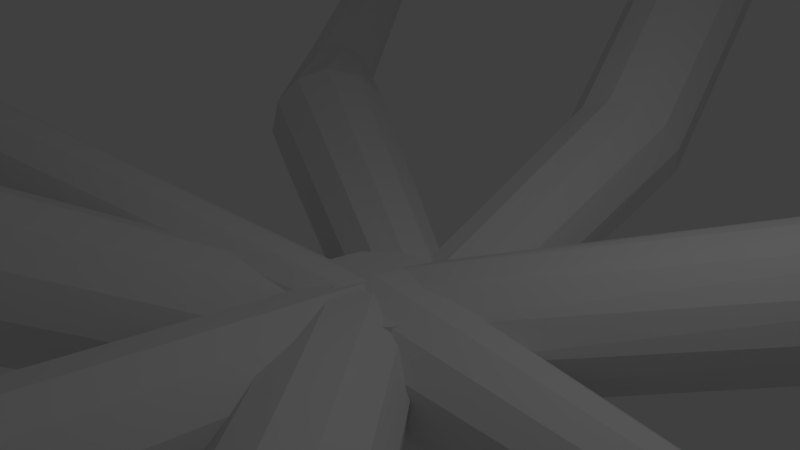 # Source: petal1.blend  (saved by Blender 2.75.0; exported with 4.5.12 LTS)
import bpy
from mathutils import Matrix  # noqa: F401  (used for matrix-valued properties, if any)

bpy.ops.wm.read_factory_settings(use_empty=True)
scene = bpy.context.scene
scene.name = 'Scene'

# ---- collections
col_collection_1 = bpy.data.collections.new('Collection 1'); scene.collection.children.link(col_collection_1)

# ---- world
world_world = bpy.data.worlds.new('World'); scene.world = world_world
world_world.color = (0.05088, 0.05088, 0.05088)
world_world.use_sun_shadow = False
world_world.sun_shadow_jitter_overblur = 0.0
world_world.cycles.sampling_method = 'MANUAL'
world_world.cycles.sample_map_resolution = 256

# ---- cameras
cam_camera = bpy.data.cameras.new('Camera')
cam_camera.clip_end = 100.0
cam_camera.lens = 35.0
cam_camera.sensor_width = 32.0
cam_camera.sensor_height = 18.0
cam_camera.ortho_scale = 7.314
cam_camera.dof.focus_distance = 0.0
cam_camera.dof.aperture_fstop = 128.0

# ---- lights
light_lamp = bpy.data.lights.new('Lamp', 'POINT')
light_lamp.transmission_factor = 0.0
light_lamp.cutoff_distance = 30.0
light_lamp.energy = 100.0
light_lamp.shadow_buffer_clip_start = 1.001
light_lamp.shadow_soft_size = 0.1
light_lamp.shadow_maximum_resolution = 0.006
light_lamp.use_absolute_resolution = True
light_lamp.cycles.use_multiple_importance_sampling = False

# ---- meshes
me_cylinder_011 = bpy.data.meshes.new('Cylinder.011')
me_cylinder_011.from_pydata([(0.0, 1.0, -1.0), (0.0, 1.0, 1.0), (0.5, 0.866, -1.0), (0.5, 0.866, 1.0), (0.866, 0.5, -1.0), (0.866, 0.5, 1.0), (1.0, -4.371e-08, -1.0), (1.0, -4.371e-08, 1.0), (0.866, -0.5, -1.0), (0.866, -0.5, 1.0), (0.5, -0.866, -1.0), (0.5, -0.866, 1.0), (1.51e-07, -1.0, -1.0), (1.51e-07, -1.0, 1.0), (-0.5, -0.866, -1.0), (-0.5, -0.866, 1.0), (-0.866, -0.5, -1.0), (-0.866, -0.5, 1.0), (-1.0, -4.649e-07, -1.0), (-1.0, -4.649e-07, 1.0), (-0.866, 0.5, -1.0), (-0.866, 0.5, 1.0), (-0.5, 0.866, -1.0), (-0.5, 0.866, 1.0), (0.5414, 0.9378, 11.78), (3.31e-08, 1.083, 11.78), (0.9378, 0.5414, 11.78), (1.083, 2.503e-08, 11.78), (0.9378, -0.5414, 11.78), (0.5414, -0.9378, 11.78), (1.966e-07, -1.083, 11.78), (-0.5414, -0.9378, 11.78), (-0.9378, -0.5414, 11.78), (-1.083, -4.311e-07, 11.78), (-0.9378, 0.5414, 11.78), (-0.5414, 0.9378, 11.78), (0.4007, 0.6941, 21.36), (5.958e-06, 0.8014, 21.36), (0.6941, 0.4007, 21.36), (0.8014, 2.527e-06, 21.36), (0.6941, -0.4007, 21.36), (0.4007, -0.6941, 21.36), (6.079e-06, -0.8014, 21.36), (-0.4007, -0.6941, 21.36), (-0.6941, -0.4007, 21.36), (-0.8014, 2.125e-06, 21.36), (-0.6941, 0.4007, 21.36), (-0.4007, 0.6941, 21.36), (0.6388, 1.106, 23.58), (4.204e-06, 1.278, 23.58), (1.106, 0.6388, 23.58), (1.278, 2.922e-06, 23.58), (1.106, -0.6387, 23.58), (0.6388, -1.106, 23.58), (4.321e-06, -1.278, 23.58), (-0.6387, -1.106, 23.58), (-1.106, -0.6387, 23.58), (-1.277, 2.186e-06, 23.58), (-1.106, 0.6388, 23.58), (-0.6387, 1.106, 23.58), (0.4411, 0.764, 25.65), (5.051e-06, 0.8821, 25.65), (0.764, 0.4411, 25.65), (0.8822, 2.865e-06, 25.65), (0.764, -0.4411, 25.65), (0.4411, -0.764, 25.65), (5.093e-06, -0.8821, 25.65), (-0.4411, -0.764, 25.65), (-0.764, -0.4411, 25.65), (-0.8821, 2.318e-06, 25.65), (-0.764, 0.4411, 25.65), (-0.4411, 0.764, 25.65)], [], [(0, 1, 3, 2), (2, 3, 5, 4), (4, 5, 7, 6), (6, 7, 9, 8), (8, 9, 11, 10), (10, 11, 13, 12), (12, 13, 15, 14), (14, 15, 17, 16), (16, 17, 19, 18), (18, 19, 21, 20), (17, 15, 31, 32), (22, 23, 1, 0), (20, 21, 23, 22), (0, 2, 4, 6, 8, 10, 12, 14, 16, 18, 20, 22), (29, 28, 40, 41), (15, 13, 30, 31), (13, 11, 29, 30), (11, 9, 28, 29), (9, 7, 27, 28), (1, 23, 35, 25), (3, 1, 25, 24), (7, 5, 26, 27), (23, 21, 34, 35), (5, 3, 24, 26), (21, 19, 33, 34), (19, 17, 32, 33), (41, 40, 52, 53), (25, 35, 47, 37), (26, 24, 36, 38), (33, 32, 44, 45), (30, 29, 41, 42), (27, 26, 38, 39), (34, 33, 45, 46), (31, 30, 42, 43), (28, 27, 39, 40), (35, 34, 46, 47), (24, 25, 37, 36), (32, 31, 43, 44), (56, 55, 67, 68), (37, 47, 59, 49), (38, 36, 48, 50), (45, 44, 56, 57), (42, 41, 53, 54), (39, 38, 50, 51), (46, 45, 57, 58), (43, 42, 54, 55), (40, 39, 51, 52), (47, 46, 58, 59), (36, 37, 49, 48), (44, 43, 55, 56), (60, 61, 71, 70, 69, 68, 67, 66, 65, 64, 63, 62), (53, 52, 64, 65), (49, 59, 71, 61), (50, 48, 60, 62), (57, 56, 68, 69), (54, 53, 65, 66), (51, 50, 62, 63), (58, 57, 69, 70), (55, 54, 66, 67), (52, 51, 63, 64), (59, 58, 70, 71), (48, 49, 61, 60)])
me_cylinder_011.use_remesh_preserve_volume = False
me_cylinder_011.use_remesh_preserve_attributes = False
me_cylinder_011.use_mirror_vertex_groups = False
me_cylinder_011.update()
me_cylinder_010 = bpy.data.meshes.new('Cylinder.010')
me_cylinder_010.from_pydata([(0.0, 1.0, -1.0), (-2.717, -0.2984, 6.894), (0.5, 0.866, -1.0), (-2.118, -0.1685, 7.058), (0.866, 0.5, -1.0), (-1.517, -0.3565, 7.139), (1.0, -4.371e-08, -1.0), (-1.076, -0.8119, 7.115), (0.866, -0.5, -1.0), (-0.9119, -1.413, 6.992), (0.5, -0.866, -1.0), (-1.07, -1.998, 6.804), (1.51e-07, -1.0, -1.0), (-1.507, -2.411, 6.601), (-0.5, -0.866, -1.0), (-2.106, -2.541, 6.437), (-0.866, -0.5, -1.0), (-2.707, -2.353, 6.356), (-1.0, -4.649e-07, -1.0), (-3.148, -1.897, 6.38), (-0.866, 0.5, -1.0), (-3.312, -1.297, 6.502), (-0.5, 0.866, -1.0), (-3.154, -0.7112, 6.69), (-4.96, -1.984, 16.28), (-5.713, -2.188, 15.97), (-4.164, -2.189, 16.46), (-3.537, -2.749, 16.45), (-3.248, -3.515, 16.26), (-3.373, -4.28, 15.93), (-3.88, -4.84, 15.56), (-4.632, -5.045, 15.25), (-5.428, -4.839, 15.07), (-6.055, -4.279, 15.08), (-6.345, -3.514, 15.27), (-6.219, -2.748, 15.6), (-7.362, -4.419, 23.85), (-8.285, -4.671, 23.47), (-6.385, -4.671, 24.07), (-5.616, -5.359, 24.06), (-5.26, -6.298, 23.82), (-5.414, -7.237, 23.42), (-6.036, -7.924, 22.97), (-6.959, -8.175, 22.58), (-7.936, -7.923, 22.36), (-8.706, -7.236, 22.38), (-9.061, -6.297, 22.61), (-8.907, -5.358, 23.01), (-8.537, -4.904, 27.56), (-9.852, -5.262, 27.01), (-7.145, -5.263, 27.86), (-6.049, -6.242, 27.85), (-5.543, -7.58, 27.51), (-5.762, -8.918, 26.94), (-6.648, -9.897, 26.29), (-7.963, -10.25, 25.74), (-9.355, -9.896, 25.43), (-10.45, -8.916, 25.45), (-10.96, -7.578, 25.79), (-10.74, -6.241, 26.36), (-9.496, -6.824, 30.58), (-10.47, -7.088, 30.17), (-8.47, -7.089, 30.81), (-7.662, -7.811, 30.79), (-7.289, -8.798, 30.54), (-7.45, -9.784, 30.12), (-8.103, -10.51, 29.65), (-9.073, -10.77, 29.24), (-10.1, -10.5, 29.01), (-10.91, -9.782, 29.03), (-11.28, -8.796, 29.28), (-11.12, -7.81, 29.7), (-9.019, -8.802, 31.12), (-9.315, -8.883, 30.99), (-8.705, -8.883, 31.19), (-8.459, -9.103, 31.18), (-8.345, -9.405, 31.1), (-8.394, -9.706, 30.98), (-8.594, -9.926, 30.83), (-8.89, -10.01, 30.71), (-9.203, -9.926, 30.64), (-9.45, -9.705, 30.64), (-9.564, -9.404, 30.72), (-9.515, -9.103, 30.85)], [], [(0, 1, 3, 2), (2, 3, 5, 4), (4, 5, 7, 6), (6, 7, 9, 8), (8, 9, 11, 10), (10, 11, 13, 12), (12, 13, 15, 14), (14, 15, 17, 16), (16, 17, 19, 18), (18, 19, 21, 20), (17, 15, 31, 32), (22, 23, 1, 0), (20, 21, 23, 22), (0, 2, 4, 6, 8, 10, 12, 14, 16, 18, 20, 22), (29, 28, 40, 41), (15, 13, 30, 31), (13, 11, 29, 30), (11, 9, 28, 29), (9, 7, 27, 28), (1, 23, 35, 25), (3, 1, 25, 24), (7, 5, 26, 27), (23, 21, 34, 35), (5, 3, 24, 26), (21, 19, 33, 34), (19, 17, 32, 33), (41, 40, 52, 53), (25, 35, 47, 37), (26, 24, 36, 38), (33, 32, 44, 45), (30, 29, 41, 42), (27, 26, 38, 39), (34, 33, 45, 46), (31, 30, 42, 43), (28, 27, 39, 40), (35, 34, 46, 47), (24, 25, 37, 36), (32, 31, 43, 44), (56, 55, 67, 68), (37, 47, 59, 49), (38, 36, 48, 50), (45, 44, 56, 57), (42, 41, 53, 54), (39, 38, 50, 51), (46, 45, 57, 58), (43, 42, 54, 55), (40, 39, 51, 52), (47, 46, 58, 59), (36, 37, 49, 48), (44, 43, 55, 56), (60, 61, 73, 72), (53, 52, 64, 65), (49, 59, 71, 61), (50, 48, 60, 62), (57, 56, 68, 69), (54, 53, 65, 66), (51, 50, 62, 63), (58, 57, 69, 70), (55, 54, 66, 67), (52, 51, 63, 64), (59, 58, 70, 71), (48, 49, 61, 60), (72, 73, 83, 82, 81, 80, 79, 78, 77, 76, 75, 74), (68, 67, 79, 80), (65, 64, 76, 77), (61, 71, 83, 73), (62, 60, 72, 74), (69, 68, 80, 81), (66, 65, 77, 78), (63, 62, 74, 75), (70, 69, 81, 82), (67, 66, 78, 79), (64, 63, 75, 76), (71, 70, 82, 83)])
me_cylinder_010.use_remesh_preserve_volume = False
me_cylinder_010.use_remesh_preserve_attributes = False
me_cylinder_010.use_mirror_vertex_groups = False
me_cylinder_010.update()
me_cylinder_009 = bpy.data.meshes.new('Cylinder.009')
me_cylinder_009.from_pydata([(0.0, 1.0, -1.0), (-1.568, 1.606, 8.078), (0.5, 0.866, -1.0), (-1.015, 1.55, 8.237), (0.866, 0.5, -1.0), (-0.5519, 1.217, 8.325), (1.0, -4.371e-08, -1.0), (-0.3014, 0.6965, 8.319), (0.866, -0.5, -1.0), (-0.3311, 0.1284, 8.22), (0.5, -0.866, -1.0), (-0.6329, -0.3355, 8.055), (1.51e-07, -1.0, -1.0), (-1.126, -0.5707, 7.869), (-0.5, -0.866, -1.0), (-1.678, -0.5144, 7.71), (-0.866, -0.5, -1.0), (-2.142, -0.1815, 7.622), (-1.0, -4.649e-07, -1.0), (-2.392, 0.3386, 7.628), (-0.866, 0.5, -1.0), (-2.363, 0.9068, 7.726), (-0.5, 0.866, -1.0), (-2.061, 1.371, 7.891), (-3.29, 0.9609, 19.0), (-3.713, 1.063, 18.98), (-2.973, 0.6603, 19.01), (-2.85, 0.2419, 19.0), (-2.952, -0.1822, 18.99), (-3.252, -0.4983, 18.97), (-3.67, -0.6218, 18.95), (-4.094, -0.5196, 18.94), (-4.41, -0.219, 18.93), (-4.533, 0.1994, 18.93), (-4.432, 0.6235, 18.94), (-4.131, 0.9397, 18.96), (-3.131, 1.515, 23.38), (-3.917, 1.705, 23.35), (-2.545, 0.958, 23.4), (-2.315, 0.1821, 23.4), (-2.504, -0.6044, 23.37), (-3.061, -1.191, 23.34), (-3.836, -1.42, 23.3), (-4.622, -1.23, 23.27), (-5.208, -0.6726, 23.26), (-5.438, 0.1033, 23.26), (-5.249, 0.8898, 23.28), (-4.692, 1.476, 23.32), (-3.206, 1.592, 26.95), (-4.072, 1.801, 26.92), (-2.559, 0.9777, 26.97), (-2.307, 0.1225, 26.96), (-2.515, -0.7444, 26.94), (-3.128, -1.391, 26.9), (-3.983, -1.643, 26.86), (-4.849, -1.434, 26.83), (-5.495, -0.8196, 26.81), (-5.748, 0.03563, 26.81), (-5.54, 0.9025, 26.84), (-4.926, 1.549, 26.88), (-3.66, 0.9233, 29.72), (-4.172, 1.047, 29.7), (-3.278, 0.5602, 29.73), (-3.129, 0.0547, 29.73), (-3.252, -0.4576, 29.71), (-3.614, -0.8396, 29.69), (-4.119, -0.9888, 29.67), (-4.631, -0.8652, 29.65), (-5.013, -0.5021, 29.64), (-5.163, 0.003374, 29.64), (-5.04, 0.5157, 29.65), (-4.677, 0.8976, 29.68)], [], [(0, 1, 3, 2), (2, 3, 5, 4), (4, 5, 7, 6), (6, 7, 9, 8), (8, 9, 11, 10), (10, 11, 13, 12), (12, 13, 15, 14), (14, 15, 17, 16), (16, 17, 19, 18), (18, 19, 21, 20), (17, 15, 31, 32), (22, 23, 1, 0), (20, 21, 23, 22), (0, 2, 4, 6, 8, 10, 12, 14, 16, 18, 20, 22), (29, 28, 40, 41), (15, 13, 30, 31), (13, 11, 29, 30), (11, 9, 28, 29), (9, 7, 27, 28), (1, 23, 35, 25), (3, 1, 25, 24), (7, 5, 26, 27), (23, 21, 34, 35), (5, 3, 24, 26), (21, 19, 33, 34), (19, 17, 32, 33), (41, 40, 52, 53), (25, 35, 47, 37), (26, 24, 36, 38), (33, 32, 44, 45), (30, 29, 41, 42), (27, 26, 38, 39), (34, 33, 45, 46), (31, 30, 42, 43), (28, 27, 39, 40), (35, 34, 46, 47), (24, 25, 37, 36), (32, 31, 43, 44), (56, 55, 67, 68), (37, 47, 59, 49), (38, 36, 48, 50), (45, 44, 56, 57), (42, 41, 53, 54), (39, 38, 50, 51), (46, 45, 57, 58), (43, 42, 54, 55), (40, 39, 51, 52), (47, 46, 58, 59), (36, 37, 49, 48), (44, 43, 55, 56), (60, 61, 71, 70, 69, 68, 67, 66, 65, 64, 63, 62), (53, 52, 64, 65), (49, 59, 71, 61), (50, 48, 60, 62), (57, 56, 68, 69), (54, 53, 65, 66), (51, 50, 62, 63), (58, 57, 69, 70), (55, 54, 66, 67), (52, 51, 63, 64), (59, 58, 70, 71), (48, 49, 61, 60)])
me_cylinder_009.use_remesh_preserve_volume = False
me_cylinder_009.use_remesh_preserve_attributes = False
me_cylinder_009.use_mirror_vertex_groups = False
me_cylinder_009.update()
me_cylinder_008 = bpy.data.meshes.new('Cylinder.008')
me_cylinder_008.from_pydata([(0.0, 1.0, -1.0), (-0.06343, 0.8152, 3.574), (0.5, 0.866, -1.0), (0.2741, 0.7247, 3.574), (0.866, 0.5, -1.0), (0.5211, 0.4777, 3.574), (1.0, -4.371e-08, -1.0), (0.6115, 0.1402, 3.574), (0.866, -0.5, -1.0), (0.5211, -0.1973, 3.574), (0.5, -0.866, -1.0), (0.2741, -0.4443, 3.574), (1.51e-07, -1.0, -1.0), (-0.06343, -0.5348, 3.574), (-0.5, -0.866, -1.0), (-0.4009, -0.4443, 3.574), (-0.866, -0.5, -1.0), (-0.648, -0.1973, 3.574), (-1.0, -4.649e-07, -1.0), (-0.7384, 0.1402, 3.574), (-0.866, 0.5, -1.0), (-0.648, 0.4777, 3.574), (-0.5, 0.866, -1.0), (-0.4009, 0.7247, 3.574), (-0.357, 0.8517, 11.11), (-0.7992, 0.9331, 11.02), (-0.0136, 0.556, 11.17), (0.1392, 0.1252, 11.2), (0.06028, -0.3253, 11.18), (-0.2291, -0.6747, 11.11), (-0.6514, -0.8295, 11.03), (-1.094, -0.7481, 10.94), (-1.437, -0.4524, 10.88), (-1.59, -0.02162, 10.85), (-1.511, 0.4288, 10.87), (-1.221, 0.7783, 10.93), (-2.213, 1.043, 19.07), (-2.74, 0.9555, 18.89), (-1.705, 0.8413, 19.21), (-1.353, 0.4046, 19.28), (-1.252, -0.1502, 19.25), (-1.428, -0.6744, 19.13), (-1.834, -1.028, 18.96), (-2.362, -1.115, 18.78), (-2.87, -0.9134, 18.64), (-3.221, -0.4766, 18.57), (-3.323, 0.07816, 18.6), (-3.147, 0.6024, 18.72), (-3.942, 0.7543, 23.19), (-4.591, 0.5967, 22.82), (-3.271, 0.5262, 23.48), (-2.758, -0.02639, 23.6), (-2.54, -0.7555, 23.53), (-2.675, -1.466, 23.28), (-3.128, -1.967, 22.92), (-3.777, -2.124, 22.55), (-4.448, -1.896, 22.27), (-4.961, -1.344, 22.14), (-5.179, -0.6145, 22.21), (-5.044, 0.09569, 22.46), (-4.712, -1.328, 25.27), (-5.01, -1.4, 25.09), (-4.403, -1.433, 25.4), (-4.167, -1.687, 25.45), (-4.066, -2.022, 25.42), (-4.129, -2.349, 25.31), (-4.337, -2.58, 25.14), (-4.636, -2.652, 24.97), (-4.944, -2.547, 24.84), (-5.181, -2.293, 24.78), (-5.281, -1.958, 24.82), (-5.219, -1.631, 24.93)], [], [(0, 1, 3, 2), (2, 3, 5, 4), (4, 5, 7, 6), (6, 7, 9, 8), (8, 9, 11, 10), (10, 11, 13, 12), (12, 13, 15, 14), (14, 15, 17, 16), (16, 17, 19, 18), (18, 19, 21, 20), (17, 15, 31, 32), (22, 23, 1, 0), (20, 21, 23, 22), (0, 2, 4, 6, 8, 10, 12, 14, 16, 18, 20, 22), (29, 28, 40, 41), (15, 13, 30, 31), (13, 11, 29, 30), (11, 9, 28, 29), (9, 7, 27, 28), (1, 23, 35, 25), (3, 1, 25, 24), (7, 5, 26, 27), (23, 21, 34, 35), (5, 3, 24, 26), (21, 19, 33, 34), (19, 17, 32, 33), (41, 40, 52, 53), (25, 35, 47, 37), (26, 24, 36, 38), (33, 32, 44, 45), (30, 29, 41, 42), (27, 26, 38, 39), (34, 33, 45, 46), (31, 30, 42, 43), (28, 27, 39, 40), (35, 34, 46, 47), (24, 25, 37, 36), (32, 31, 43, 44), (56, 55, 67, 68), (37, 47, 59, 49), (38, 36, 48, 50), (45, 44, 56, 57), (42, 41, 53, 54), (39, 38, 50, 51), (46, 45, 57, 58), (43, 42, 54, 55), (40, 39, 51, 52), (47, 46, 58, 59), (36, 37, 49, 48), (44, 43, 55, 56), (60, 61, 71, 70, 69, 68, 67, 66, 65, 64, 63, 62), (53, 52, 64, 65), (49, 59, 71, 61), (50, 48, 60, 62), (57, 56, 68, 69), (54, 53, 65, 66), (51, 50, 62, 63), (58, 57, 69, 70), (55, 54, 66, 67), (52, 51, 63, 64), (59, 58, 70, 71), (48, 49, 61, 60)])
me_cylinder_008.use_remesh_preserve_volume = False
me_cylinder_008.use_remesh_preserve_attributes = False
me_cylinder_008.use_mirror_vertex_groups = False
me_cylinder_008.update()
me_cylinder_007 = bpy.data.meshes.new('Cylinder.007')
me_cylinder_007.from_pydata([(-0.09701, 0.3828, -1.464), (-0.6708, -0.1518, 4.99), (0.2745, 0.2832, -1.464), (-0.1071, -0.3526, 5.126), (0.5465, 0.01124, -1.464), (0.2747, -0.8138, 5.262), (0.6461, -0.3603, -1.464), (0.372, -1.412, 5.36), (0.5465, -0.7318, -1.464), (0.159, -1.986, 5.394), (0.2745, -1.004, -1.464), (-0.3074, -2.384, 5.356), (-0.09701, -1.103, -1.464), (-0.9021, -2.497, 5.255), (-0.4686, -1.004, -1.464), (-1.466, -2.296, 5.119), (-0.7405, -0.7318, -1.464), (-1.848, -1.835, 4.983), (-0.8401, -0.3603, -1.464), (-1.945, -1.237, 4.885), (-0.7405, 0.01124, -1.464), (-1.732, -0.6624, 4.851), (-0.4686, 0.2832, -1.464), (-1.266, -0.2652, 4.889), (-1.675, 0.359, 10.89), (-2.161, 0.3866, 10.97), (-1.261, 0.0914, 10.86), (-1.031, -0.3446, 10.89), (-1.046, -0.8321, 10.96), (-1.303, -1.24, 11.07), (-1.731, -1.46, 11.17), (-2.218, -1.433, 11.25), (-2.631, -1.165, 11.28), (-2.861, -0.7292, 11.26), (-2.846, -0.2417, 11.18), (-2.59, 0.1667, 11.08), (-0.3521, 1.504, 19.12), (-0.7511, 1.514, 19.3), (-0.0004319, 1.278, 18.99), (0.2097, 0.8982, 18.95), (0.2219, 0.4649, 19.0), (0.03298, 0.09465, 19.13), (-0.3065, -0.1134, 19.31), (-0.7055, -0.1035, 19.49), (-1.057, 0.1218, 19.62), (-1.267, 0.502, 19.66), (-1.279, 0.9352, 19.61), (-1.091, 1.306, 19.47), (3.215, 2.951, 26.81), (2.609, 2.966, 27.08), (3.749, 2.609, 26.62), (4.068, 2.032, 26.55), (4.087, 1.374, 26.63), (3.8, 0.8122, 26.83), (3.284, 0.4963, 27.1), (2.679, 0.5114, 27.37), (2.145, 0.8533, 27.56), (1.826, 1.431, 27.63), (1.807, 2.088, 27.55), (2.094, 2.651, 27.35), (4.38, 3.56, 29.22), (3.635, 3.578, 29.55), (5.037, 3.139, 28.98), (5.43, 2.429, 28.9), (5.452, 1.62, 28.99), (5.1, 0.9281, 29.24), (4.466, 0.5395, 29.58), (3.72, 0.5581, 29.91), (3.064, 0.9787, 30.15), (2.671, 1.689, 30.23), (2.648, 2.498, 30.13), (3.001, 3.19, 29.88), (5.332, 2.985, 32.01), (5.042, 2.992, 32.14), (5.587, 2.821, 31.92), (5.74, 2.545, 31.89), (5.749, 2.23, 31.92), (5.612, 1.961, 32.02), (5.365, 1.809, 32.15), (5.075, 1.817, 32.28), (4.819, 1.98, 32.37), (4.666, 2.257, 32.4), (4.657, 2.572, 32.36), (4.795, 2.841, 32.27)], [], [(0, 1, 3, 2), (2, 3, 5, 4), (4, 5, 7, 6), (6, 7, 9, 8), (8, 9, 11, 10), (10, 11, 13, 12), (12, 13, 15, 14), (14, 15, 17, 16), (16, 17, 19, 18), (18, 19, 21, 20), (17, 15, 31, 32), (22, 23, 1, 0), (20, 21, 23, 22), (0, 2, 4, 6, 8, 10, 12, 14, 16, 18, 20, 22), (29, 28, 40, 41), (15, 13, 30, 31), (13, 11, 29, 30), (11, 9, 28, 29), (9, 7, 27, 28), (1, 23, 35, 25), (3, 1, 25, 24), (7, 5, 26, 27), (23, 21, 34, 35), (5, 3, 24, 26), (21, 19, 33, 34), (19, 17, 32, 33), (41, 40, 52, 53), (25, 35, 47, 37), (26, 24, 36, 38), (33, 32, 44, 45), (30, 29, 41, 42), (27, 26, 38, 39), (34, 33, 45, 46), (31, 30, 42, 43), (28, 27, 39, 40), (35, 34, 46, 47), (24, 25, 37, 36), (32, 31, 43, 44), (56, 55, 67, 68), (37, 47, 59, 49), (38, 36, 48, 50), (45, 44, 56, 57), (42, 41, 53, 54), (39, 38, 50, 51), (46, 45, 57, 58), (43, 42, 54, 55), (40, 39, 51, 52), (47, 46, 58, 59), (36, 37, 49, 48), (44, 43, 55, 56), (60, 61, 73, 72), (53, 52, 64, 65), (49, 59, 71, 61), (50, 48, 60, 62), (57, 56, 68, 69), (54, 53, 65, 66), (51, 50, 62, 63), (58, 57, 69, 70), (55, 54, 66, 67), (52, 51, 63, 64), (59, 58, 70, 71), (48, 49, 61, 60), (72, 73, 83, 82, 81, 80, 79, 78, 77, 76, 75, 74), (68, 67, 79, 80), (65, 64, 76, 77), (61, 71, 83, 73), (62, 60, 72, 74), (69, 68, 80, 81), (66, 65, 77, 78), (63, 62, 74, 75), (70, 69, 81, 82), (67, 66, 78, 79), (64, 63, 75, 76), (71, 70, 82, 83)])
me_cylinder_007.use_remesh_preserve_volume = False
me_cylinder_007.use_remesh_preserve_attributes = False
me_cylinder_007.use_mirror_vertex_groups = False
me_cylinder_007.update()
me_cylinder_006 = bpy.data.meshes.new('Cylinder.006')
me_cylinder_006.from_pydata([(0.09882, 0.4832, -1.176), (1.793, -1.602, 7.033), (0.4122, 0.3992, -1.176), (2.293, -1.687, 6.933), (0.6416, 0.1698, -1.176), (2.687, -2.016, 6.867), (0.7255, -0.1435, -1.176), (2.87, -2.5, 6.853), (0.6416, -0.4569, -1.176), (2.791, -3.01, 6.894), (0.4122, -0.6863, -1.176), (2.472, -3.409, 6.98), (0.09882, -0.7702, -1.176), (1.999, -3.59, 7.087), (-0.2145, -0.6863, -1.176), (1.499, -3.505, 7.187), (-0.4439, -0.4569, -1.176), (1.104, -3.176, 7.253), (-0.5279, -0.1435, -1.176), (0.9223, -2.692, 7.267), (-0.4439, 0.1698, -1.176), (1.001, -2.182, 7.226), (-0.2145, 0.3992, -1.176), (1.32, -1.783, 7.14), (4.569, -1.176, 14.59), (4.074, -1.118, 14.82), (4.981, -1.496, 14.43), (5.199, -1.995, 14.37), (5.165, -2.537, 14.43), (4.889, -2.978, 14.6), (4.443, -3.2, 14.83), (3.948, -3.143, 15.05), (3.536, -2.822, 15.22), (3.318, -2.324, 15.27), (3.352, -1.781, 15.21), (3.629, -1.34, 15.04), (7.808, -0.1153, 20.37), (7.27, -0.07423, 20.74), (8.278, -0.477, 20.08), (8.554, -1.062, 19.97), (8.563, -1.715, 20.05), (8.302, -2.259, 20.31), (7.841, -2.55, 20.68), (7.303, -2.509, 21.05), (6.833, -2.147, 21.34), (6.556, -1.561, 21.45), (6.547, -0.9092, 21.37), (6.808, -0.3648, 21.11), (8.993, 0.5353, 21.33), (8.436, 0.5537, 21.93), (9.518, 0.1151, 20.86), (9.869, -0.5946, 20.65), (9.952, -1.403, 20.75), (9.745, -2.095, 21.14), (9.303, -2.483, 21.71), (8.746, -2.465, 22.31), (8.221, -2.045, 22.78), (7.87, -1.335, 22.99), (7.787, -0.5262, 22.89), (7.994, 0.1651, 22.5), (10.14, 0.7868, 22.39), (9.584, 0.8051, 22.99), (10.67, 0.3665, 21.92), (11.02, -0.3431, 21.71), (11.1, -1.152, 21.81), (10.89, -1.843, 22.2), (10.45, -2.232, 22.77), (9.894, -2.213, 23.37), (9.37, -1.793, 23.84), (9.019, -1.084, 24.05), (8.936, -0.2747, 23.95), (9.143, 0.4166, 23.56), (10.99, 0.3786, 23.41), (10.65, 0.3896, 23.77), (11.3, 0.1276, 23.13), (11.51, -0.2964, 23.01), (11.56, -0.7796, 23.07), (11.44, -1.193, 23.3), (11.17, -1.425, 23.64), (10.84, -1.414, 24.0), (10.52, -1.163, 24.28), (10.32, -0.7387, 24.4), (10.27, -0.2555, 24.34), (10.39, 0.1575, 24.11)], [], [(0, 1, 3, 2), (2, 3, 5, 4), (4, 5, 7, 6), (6, 7, 9, 8), (8, 9, 11, 10), (10, 11, 13, 12), (12, 13, 15, 14), (14, 15, 17, 16), (16, 17, 19, 18), (18, 19, 21, 20), (17, 15, 31, 32), (22, 23, 1, 0), (20, 21, 23, 22), (0, 2, 4, 6, 8, 10, 12, 14, 16, 18, 20, 22), (29, 28, 40, 41), (15, 13, 30, 31), (13, 11, 29, 30), (11, 9, 28, 29), (9, 7, 27, 28), (1, 23, 35, 25), (3, 1, 25, 24), (7, 5, 26, 27), (23, 21, 34, 35), (5, 3, 24, 26), (21, 19, 33, 34), (19, 17, 32, 33), (41, 40, 52, 53), (25, 35, 47, 37), (26, 24, 36, 38), (33, 32, 44, 45), (30, 29, 41, 42), (27, 26, 38, 39), (34, 33, 45, 46), (31, 30, 42, 43), (28, 27, 39, 40), (35, 34, 46, 47), (24, 25, 37, 36), (32, 31, 43, 44), (56, 55, 67, 68), (37, 47, 59, 49), (38, 36, 48, 50), (45, 44, 56, 57), (42, 41, 53, 54), (39, 38, 50, 51), (46, 45, 57, 58), (43, 42, 54, 55), (40, 39, 51, 52), (47, 46, 58, 59), (36, 37, 49, 48), (44, 43, 55, 56), (60, 61, 73, 72), (53, 52, 64, 65), (49, 59, 71, 61), (50, 48, 60, 62), (57, 56, 68, 69), (54, 53, 65, 66), (51, 50, 62, 63), (58, 57, 69, 70), (55, 54, 66, 67), (52, 51, 63, 64), (59, 58, 70, 71), (48, 49, 61, 60), (72, 73, 83, 82, 81, 80, 79, 78, 77, 76, 75, 74), (68, 67, 79, 80), (65, 64, 76, 77), (61, 71, 83, 73), (62, 60, 72, 74), (69, 68, 80, 81), (66, 65, 77, 78), (63, 62, 74, 75), (70, 69, 81, 82), (67, 66, 78, 79), (64, 63, 75, 76), (71, 70, 82, 83)])
me_cylinder_006.use_remesh_preserve_volume = False
me_cylinder_006.use_remesh_preserve_attributes = False
me_cylinder_006.use_mirror_vertex_groups = False
me_cylinder_006.update()
me_cylinder_005 = bpy.data.meshes.new('Cylinder.005')
me_cylinder_005.from_pydata([(-2.646e-09, 0.7336, -1.0), (1.332, -0.281, 4.756), (0.3668, 0.6353, -1.0), (1.823, -0.4264, 4.678), (0.6353, 0.3668, -1.0), (2.166, -0.7839, 4.529), (0.7336, -7.657e-08, -1.0), (2.27, -1.258, 4.348), (0.6353, -0.3668, -1.0), (2.107, -1.721, 4.184), (0.3668, -0.6353, -1.0), (1.72, -2.049, 4.081), (1.081e-07, -0.7336, -1.0), (1.213, -2.154, 4.066), (-0.3668, -0.6353, -1.0), (0.7227, -2.009, 4.145), (-0.6353, -0.3668, -1.0), (0.3795, -1.652, 4.294), (-0.7336, -3.707e-07, -1.0), (0.2756, -1.178, 4.475), (-0.6353, 0.3668, -1.0), (0.439, -0.7148, 4.639), (-0.3668, 0.6353, -1.0), (0.8257, -0.3865, 4.742), (2.495, -4.721, 14.13), (1.898, -4.573, 14.27), (2.912, -5.105, 13.85), (3.036, -5.621, 13.51), (2.835, -6.132, 13.2), (2.363, -6.499, 13.0), (1.746, -6.626, 12.97), (1.149, -6.478, 13.11), (0.7329, -6.094, 13.39), (0.6083, -5.578, 13.73), (0.809, -5.067, 14.04), (1.281, -4.699, 14.24), (3.008, -7.726, 19.18), (2.29, -7.588, 19.39), (3.506, -8.112, 18.75), (3.652, -8.643, 18.22), (3.405, -9.177, 17.74), (2.833, -9.57, 17.43), (2.088, -9.717, 17.37), (1.37, -9.579, 17.58), (0.8719, -9.192, 18.01), (0.7264, -8.661, 18.54), (0.9728, -8.128, 19.02), (1.545, -7.735, 19.33), (3.668, -11.56, 23.58), (2.786, -11.39, 23.84), (4.28, -12.04, 23.05), (4.458, -12.69, 22.41), (4.156, -13.34, 21.81), (3.453, -13.82, 21.43), (2.539, -14.0, 21.36), (1.657, -13.84, 21.62), (1.046, -13.36, 22.14), (0.8669, -12.71, 22.79), (1.169, -12.05, 23.38), (1.872, -11.57, 23.77), (3.942, -13.9, 26.01), (3.06, -13.73, 26.28), (4.554, -14.38, 25.49), (4.732, -15.03, 24.84), (4.43, -15.68, 24.25), (3.727, -16.16, 23.87), (2.813, -16.35, 23.8), (1.931, -16.18, 24.06), (1.32, -15.7, 24.58), (1.141, -15.05, 25.23), (1.443, -14.39, 25.82), (2.146, -13.91, 26.21), (3.79, -16.49, 27.84), (3.26, -16.38, 28.0), (4.158, -16.77, 27.53), (4.265, -17.16, 27.14), (4.084, -17.56, 26.78), (3.661, -17.85, 26.55), (3.111, -17.95, 26.51), (2.582, -17.85, 26.67), (2.214, -17.57, 26.98), (2.106, -17.18, 27.37), (2.288, -16.78, 27.73), (2.711, -16.49, 27.96)], [], [(0, 1, 3, 2), (2, 3, 5, 4), (4, 5, 7, 6), (6, 7, 9, 8), (8, 9, 11, 10), (10, 11, 13, 12), (12, 13, 15, 14), (14, 15, 17, 16), (16, 17, 19, 18), (18, 19, 21, 20), (17, 15, 31, 32), (22, 23, 1, 0), (20, 21, 23, 22), (0, 2, 4, 6, 8, 10, 12, 14, 16, 18, 20, 22), (29, 28, 40, 41), (15, 13, 30, 31), (13, 11, 29, 30), (11, 9, 28, 29), (9, 7, 27, 28), (1, 23, 35, 25), (3, 1, 25, 24), (7, 5, 26, 27), (23, 21, 34, 35), (5, 3, 24, 26), (21, 19, 33, 34), (19, 17, 32, 33), (41, 40, 52, 53), (25, 35, 47, 37), (26, 24, 36, 38), (33, 32, 44, 45), (30, 29, 41, 42), (27, 26, 38, 39), (34, 33, 45, 46), (31, 30, 42, 43), (28, 27, 39, 40), (35, 34, 46, 47), (24, 25, 37, 36), (32, 31, 43, 44), (56, 55, 67, 68), (37, 47, 59, 49), (38, 36, 48, 50), (45, 44, 56, 57), (42, 41, 53, 54), (39, 38, 50, 51), (46, 45, 57, 58), (43, 42, 54, 55), (40, 39, 51, 52), (47, 46, 58, 59), (36, 37, 49, 48), (44, 43, 55, 56), (60, 61, 73, 72), (53, 52, 64, 65), (49, 59, 71, 61), (50, 48, 60, 62), (57, 56, 68, 69), (54, 53, 65, 66), (51, 50, 62, 63), (58, 57, 69, 70), (55, 54, 66, 67), (52, 51, 63, 64), (59, 58, 70, 71), (48, 49, 61, 60), (72, 73, 83, 82, 81, 80, 79, 78, 77, 76, 75, 74), (68, 67, 79, 80), (65, 64, 76, 77), (61, 71, 83, 73), (62, 60, 72, 74), (69, 68, 80, 81), (66, 65, 77, 78), (63, 62, 74, 75), (70, 69, 81, 82), (67, 66, 78, 79), (64, 63, 75, 76), (71, 70, 82, 83)])
me_cylinder_005.use_remesh_preserve_volume = False
me_cylinder_005.use_remesh_preserve_attributes = False
me_cylinder_005.use_mirror_vertex_groups = False
me_cylinder_005.update()
me_cylinder_004 = bpy.data.meshes.new('Cylinder.004')
me_cylinder_004.from_pydata([(0.0, 1.0, -1.0), (-0.42, 1.158, 10.08), (0.5, 0.866, -1.0), (0.08, 1.024, 10.08), (0.866, 0.5, -1.0), (0.446, 0.6576, 10.08), (1.0, -4.371e-08, -1.0), (0.58, 0.1576, 10.08), (0.866, -0.5, -1.0), (0.446, -0.3424, 10.08), (0.5, -0.866, -1.0), (0.08, -0.7084, 10.08), (1.51e-07, -1.0, -1.0), (-0.42, -0.8424, 10.08), (-0.5, -0.866, -1.0), (-0.92, -0.7084, 10.08), (-0.866, -0.5, -1.0), (-1.286, -0.3424, 10.08), (-1.0, -4.649e-07, -1.0), (-1.42, 0.1576, 10.08), (-0.866, 0.5, -1.0), (-1.286, 0.6576, 10.08), (-0.5, 0.866, -1.0), (-0.92, 1.024, 10.08), (0.006699, 0.8967, 16.81), (-0.42, 1.011, 16.81), (0.3191, 0.5843, 16.81), (0.4334, 0.1576, 16.81), (0.3191, -0.2691, 16.81), (0.006699, -0.5815, 16.81), (-0.42, -0.6958, 16.81), (-0.8467, -0.5815, 16.81), (-1.159, -0.2691, 16.81), (-1.273, 0.1576, 16.81), (-1.159, 0.5843, 16.81), (-0.8467, 0.8967, 16.81), (-0.1183, 1.171, 21.31), (-0.6513, 1.328, 21.29), (0.2642, 0.7687, 21.35), (0.3937, 0.2292, 21.38), (0.2355, -0.3029, 21.42), (-0.1681, -0.685, 21.44), (-0.7088, -0.8148, 21.44), (-1.242, -0.6574, 21.42), (-1.624, -0.2551, 21.38), (-1.754, 0.2844, 21.35), (-1.596, 0.8165, 21.31), (-1.192, 1.199, 21.3), (-0.3187, 2.721, 27.65), (-0.8391, 2.908, 27.59), (0.03442, 2.305, 27.76), (0.1256, 1.77, 27.88), (-0.06957, 1.261, 27.99), (-0.4988, 0.9128, 28.05), (-1.047, 0.8198, 28.06), (-1.567, 1.007, 28.0), (-1.921, 1.423, 27.89), (-2.012, 1.958, 27.77), (-1.817, 2.467, 27.66), (-1.387, 2.815, 27.6), (-0.2809, 3.925, 29.71), (-0.8475, 4.171, 29.57), (0.06739, 3.453, 29.96), (0.104, 2.884, 30.24), (-0.1808, 2.369, 30.47), (-0.7108, 2.046, 30.61), (-1.344, 2.002, 30.6), (-1.91, 2.249, 30.46), (-2.259, 2.721, 30.21), (-2.295, 3.29, 29.94), (-2.011, 3.805, 29.7), (-1.481, 4.128, 29.56), (-0.01116, 5.041, 31.15), (-0.813, 5.39, 30.94), (0.4817, 4.374, 31.49), (0.5335, 3.568, 31.88), (0.1304, 2.839, 32.22), (-0.6196, 2.383, 32.41), (-1.516, 2.321, 32.4), (-2.317, 2.67, 32.2), (-2.81, 3.337, 31.85), (-2.862, 4.143, 31.46), (-2.459, 4.872, 31.12), (-1.709, 5.328, 30.93), (-0.05988, 5.587, 32.27), (-0.8617, 5.936, 32.07), (0.433, 4.92, 32.62), (0.4848, 4.114, 33.01), (0.08171, 3.385, 33.35), (-0.6683, 2.929, 33.53), (-1.564, 2.867, 33.53), (-2.366, 3.216, 33.32), (-2.859, 3.883, 32.98), (-2.911, 4.689, 32.58), (-2.508, 5.418, 32.25), (-1.758, 5.874, 32.06), (-0.4264, 5.676, 33.3), (-0.9999, 5.926, 33.16), (-0.07392, 5.199, 33.55), (-0.03686, 4.623, 33.83), (-0.3251, 4.102, 34.07), (-0.8615, 3.775, 34.2), (-1.502, 3.731, 34.2), (-2.076, 3.981, 34.05), (-2.428, 4.458, 33.81), (-2.465, 5.034, 33.53), (-2.177, 5.556, 33.28), (-1.641, 5.882, 33.15)], [], [(0, 1, 3, 2), (2, 3, 5, 4), (4, 5, 7, 6), (6, 7, 9, 8), (8, 9, 11, 10), (10, 11, 13, 12), (12, 13, 15, 14), (14, 15, 17, 16), (16, 17, 19, 18), (18, 19, 21, 20), (17, 15, 31, 32), (22, 23, 1, 0), (20, 21, 23, 22), (0, 2, 4, 6, 8, 10, 12, 14, 16, 18, 20, 22), (29, 28, 40, 41), (15, 13, 30, 31), (13, 11, 29, 30), (11, 9, 28, 29), (9, 7, 27, 28), (1, 23, 35, 25), (3, 1, 25, 24), (7, 5, 26, 27), (23, 21, 34, 35), (5, 3, 24, 26), (21, 19, 33, 34), (19, 17, 32, 33), (41, 40, 52, 53), (25, 35, 47, 37), (26, 24, 36, 38), (33, 32, 44, 45), (30, 29, 41, 42), (27, 26, 38, 39), (34, 33, 45, 46), (31, 30, 42, 43), (28, 27, 39, 40), (35, 34, 46, 47), (24, 25, 37, 36), (32, 31, 43, 44), (56, 55, 67, 68), (37, 47, 59, 49), (38, 36, 48, 50), (45, 44, 56, 57), (42, 41, 53, 54), (39, 38, 50, 51), (46, 45, 57, 58), (43, 42, 54, 55), (40, 39, 51, 52), (47, 46, 58, 59), (36, 37, 49, 48), (44, 43, 55, 56), (60, 61, 73, 72), (53, 52, 64, 65), (49, 59, 71, 61), (50, 48, 60, 62), (57, 56, 68, 69), (54, 53, 65, 66), (51, 50, 62, 63), (58, 57, 69, 70), (55, 54, 66, 67), (52, 51, 63, 64), (59, 58, 70, 71), (48, 49, 61, 60), (83, 82, 94, 95), (68, 67, 79, 80), (65, 64, 76, 77), (61, 71, 83, 73), (62, 60, 72, 74), (69, 68, 80, 81), (66, 65, 77, 78), (63, 62, 74, 75), (70, 69, 81, 82), (67, 66, 78, 79), (64, 63, 75, 76), (71, 70, 82, 83), (88, 87, 99, 100), (72, 73, 85, 84), (80, 79, 91, 92), (77, 76, 88, 89), (73, 83, 95, 85), (74, 72, 84, 86), (81, 80, 92, 93), (78, 77, 89, 90), (75, 74, 86, 87), (82, 81, 93, 94), (79, 78, 90, 91), (76, 75, 87, 88), (96, 97, 107, 106, 105, 104, 103, 102, 101, 100, 99, 98), (95, 94, 106, 107), (84, 85, 97, 96), (92, 91, 103, 104), (89, 88, 100, 101), (85, 95, 107, 97), (86, 84, 96, 98), (93, 92, 104, 105), (90, 89, 101, 102), (87, 86, 98, 99), (94, 93, 105, 106), (91, 90, 102, 103)])
me_cylinder_004.use_remesh_preserve_volume = False
me_cylinder_004.use_remesh_preserve_attributes = False
me_cylinder_004.use_mirror_vertex_groups = False
me_cylinder_004.update()
me_cylinder_003 = bpy.data.meshes.new('Cylinder.003')
me_cylinder_003.from_pydata([(0.0, 1.0, -27.78), (0.0, 1.0, -25.78), (0.5, 0.866, -27.78), (0.5, 0.866, -25.78), (0.866, 0.5, -27.78), (0.866, 0.5, -25.78), (1.0, -4.371e-08, -27.78), (1.0, -4.371e-08, -25.78), (0.866, -0.5, -27.78), (0.866, -0.5, -25.78), (0.5, -0.866, -27.78), (0.5, -0.866, -25.78), (1.51e-07, -1.0, -27.78), (1.51e-07, -1.0, -25.78), (-0.5, -0.866, -27.78), (-0.5, -0.866, -25.78), (-0.866, -0.5, -27.78), (-0.866, -0.5, -25.78), (-1.0, -4.649e-07, -27.78), (-1.0, -4.649e-07, -25.78), (-0.866, 0.5, -27.78), (-0.866, 0.5, -25.78), (-0.5, 0.866, -27.78), (-0.5, 0.866, -25.78), (-0.1388, 0.8914, -30.49), (0.372, 0.8083, -30.49), (0.7727, 0.4819, -30.46), (0.9559, -0.0003682, -30.41), (0.8724, -0.5093, -30.37), (0.5447, -0.9086, -30.34), (0.06058, -1.091, -30.32), (-0.4503, -1.008, -30.33), (-0.851, -0.6817, -30.36), (-1.034, -0.1994, -30.4), (-0.9507, 0.3096, -30.45), (-0.623, 0.7088, -30.48), (-0.1745, 0.3841, -34.5), (0.3402, 0.3302, -34.48), (0.7583, 0.0303, -34.43), (0.9678, -0.4354, -34.34), (0.9126, -0.9421, -34.25), (0.6074, -1.354, -34.18), (0.1341, -1.561, -34.15), (-0.3806, -1.507, -34.16), (-0.7987, -1.207, -34.22), (-1.008, -0.7412, -34.3), (-0.953, -0.2345, -34.39), (-0.6478, 0.1774, -34.46), (-0.1488, -0.3784, -38.75), (0.3659, -0.4323, -38.74), (0.784, -0.7322, -38.68), (0.9935, -1.198, -38.6), (0.9382, -1.705, -38.51), (0.6331, -2.116, -38.43), (0.1597, -2.323, -38.4), (-0.3549, -2.269, -38.41), (-0.773, -1.969, -38.47), (-0.9825, -1.504, -38.55), (-0.9273, -0.997, -38.64), (-0.6221, -0.5852, -38.72), (-0.02043, -4.192, -60.03), (0.4942, -4.246, -60.01), (0.9123, -4.546, -59.96), (1.122, -5.012, -59.87), (1.067, -5.518, -59.78), (0.7615, -5.93, -59.71), (0.2881, -6.137, -59.67), (-0.2266, -6.083, -59.69), (-0.6447, -5.783, -59.74), (-0.8542, -5.317, -59.83), (-0.7989, -4.811, -59.92), (-0.4938, -4.399, -59.99), (-0.084, -7.628, -68.12), (0.4307, -7.68, -68.11), (0.8488, -7.966, -68.0), (1.058, -8.41, -67.83), (1.003, -8.891, -67.65), (0.6982, -9.282, -67.5), (0.2249, -9.477, -67.43), (-0.2898, -9.425, -67.44), (-0.708, -9.139, -67.55), (-0.9176, -8.695, -67.72), (-0.8624, -8.214, -67.9), (-0.5573, -7.823, -68.05), (-0.4097, -9.632, -74.82), (0.8945, -9.766, -74.78), (1.954, -10.5, -74.54), (2.485, -11.64, -74.17), (2.345, -12.88, -73.76), (1.571, -13.89, -73.43), (0.3719, -14.39, -73.26), (-0.9323, -14.26, -73.3), (-1.992, -13.52, -73.54), (-2.522, -12.38, -73.92), (-2.382, -11.14, -74.32), (-1.609, -10.14, -74.65), (-0.5449, -11.2, -79.35), (1.057, -11.36, -79.29), (2.36, -12.21, -78.86), (3.014, -13.51, -78.18), (2.844, -14.93, -77.43), (1.896, -16.08, -76.82), (0.4233, -16.65, -76.5), (-1.179, -16.49, -76.56), (-2.481, -15.64, -76.99), (-3.135, -14.34, -77.67), (-2.965, -12.92, -78.42), (-2.017, -11.77, -79.03), (-0.587, -12.98, -82.73), (1.015, -13.14, -82.67), (2.318, -13.98, -82.24), (2.971, -15.29, -81.56), (2.802, -16.71, -80.81), (1.854, -17.85, -80.2), (0.3813, -18.43, -79.88), (-1.221, -18.27, -79.94), (-2.523, -17.42, -80.37), (-3.177, -16.12, -81.05), (-3.007, -14.7, -81.8), (-2.059, -13.55, -82.41), (-0.2978, -16.48, -84.92), (0.2173, -16.54, -84.9), (0.6362, -16.81, -84.76), (0.8465, -17.23, -84.54), (0.7919, -17.68, -84.3), (0.487, -18.05, -84.1), (0.01355, -18.24, -84.0), (-0.5016, -18.19, -84.02), (-0.9204, -17.91, -84.16), (-1.131, -17.49, -84.38), (-1.076, -17.04, -84.62), (-0.7712, -16.67, -84.82), (0.5, 0.866, -0.4822), (7.038e-07, 1.0, -0.4822), (0.866, 0.5, -0.4822), (1.0, -4.371e-08, -0.4822), (0.866, -0.5, -0.4822), (0.5, -0.866, -0.4822), (8.548e-07, -1.0, -0.4822), (-0.5, -0.866, -0.4822), (-0.866, -0.5, -0.4822), (-1.0, -4.649e-07, -0.4822), (-0.866, 0.5, -0.4822), (-0.5, 0.866, -0.4822)], [], [(0, 1, 3, 2), (2, 3, 5, 4), (4, 5, 7, 6), (6, 7, 9, 8), (8, 9, 11, 10), (10, 11, 13, 12), (12, 13, 15, 14), (14, 15, 17, 16), (16, 17, 19, 18), (18, 19, 21, 20), (17, 15, 139, 140), (22, 23, 1, 0), (20, 21, 23, 22), (8, 10, 29, 28), (28, 29, 41, 40), (6, 8, 28, 27), (22, 0, 24, 35), (0, 2, 25, 24), (4, 6, 27, 26), (20, 22, 35, 34), (2, 4, 26, 25), (18, 20, 34, 33), (16, 18, 33, 32), (14, 16, 32, 31), (12, 14, 31, 30), (10, 12, 30, 29), (40, 41, 53, 52), (35, 24, 36, 47), (25, 26, 38, 37), (32, 33, 45, 44), (29, 30, 42, 41), (26, 27, 39, 38), (33, 34, 46, 45), (30, 31, 43, 42), (27, 28, 40, 39), (34, 35, 47, 46), (24, 25, 37, 36), (31, 32, 44, 43), (55, 56, 68, 67), (47, 36, 48, 59), (37, 38, 50, 49), (44, 45, 57, 56), (41, 42, 54, 53), (38, 39, 51, 50), (45, 46, 58, 57), (42, 43, 55, 54), (39, 40, 52, 51), (46, 47, 59, 58), (36, 37, 49, 48), (43, 44, 56, 55), (60, 61, 73, 72), (52, 53, 65, 64), (59, 48, 60, 71), (49, 50, 62, 61), (56, 57, 69, 68), (53, 54, 66, 65), (50, 51, 63, 62), (57, 58, 70, 69), (54, 55, 67, 66), (51, 52, 64, 63), (58, 59, 71, 70), (48, 49, 61, 60), (82, 83, 95, 94), (67, 68, 80, 79), (64, 65, 77, 76), (71, 60, 72, 83), (61, 62, 74, 73), (68, 69, 81, 80), (65, 66, 78, 77), (62, 63, 75, 74), (69, 70, 82, 81), (66, 67, 79, 78), (63, 64, 76, 75), (70, 71, 83, 82), (87, 88, 100, 99), (72, 73, 85, 84), (79, 80, 92, 91), (76, 77, 89, 88), (83, 72, 84, 95), (73, 74, 86, 85), (80, 81, 93, 92), (77, 78, 90, 89), (74, 75, 87, 86), (81, 82, 94, 93), (78, 79, 91, 90), (75, 76, 88, 87), (99, 100, 112, 111), (94, 95, 107, 106), (84, 85, 97, 96), (91, 92, 104, 103), (88, 89, 101, 100), (95, 84, 96, 107), (85, 86, 98, 97), (92, 93, 105, 104), (89, 90, 102, 101), (86, 87, 99, 98), (93, 94, 106, 105), (90, 91, 103, 102), (114, 115, 127, 126), (106, 107, 119, 118), (96, 97, 109, 108), (103, 104, 116, 115), (100, 101, 113, 112), (107, 96, 108, 119), (97, 98, 110, 109), (104, 105, 117, 116), (101, 102, 114, 113), (98, 99, 111, 110), (105, 106, 118, 117), (102, 103, 115, 114), (120, 121, 122, 123, 124, 125, 126, 127, 128, 129, 130, 131), (111, 112, 124, 123), (118, 119, 131, 130), (108, 109, 121, 120), (115, 116, 128, 127), (112, 113, 125, 124), (119, 108, 120, 131), (109, 110, 122, 121), (116, 117, 129, 128), (113, 114, 126, 125), (110, 111, 123, 122), (117, 118, 130, 129), (132, 133, 143, 142, 141, 140, 139, 138, 137, 136, 135, 134), (15, 13, 138, 139), (13, 11, 137, 138), (11, 9, 136, 137), (9, 7, 135, 136), (1, 23, 143, 133), (3, 1, 133, 132), (7, 5, 134, 135), (23, 21, 142, 143), (5, 3, 132, 134), (21, 19, 141, 142), (19, 17, 140, 141)])
me_cylinder_003.use_remesh_preserve_volume = False
me_cylinder_003.use_remesh_preserve_attributes = False
me_cylinder_003.use_mirror_vertex_groups = False
me_cylinder_003.update()

# ---- objects
ob_cylinder_008 = bpy.data.objects.new('Cylinder.008', me_cylinder_011)
ob_cylinder_007 = bpy.data.objects.new('Cylinder.007', me_cylinder_010)
ob_cylinder_006 = bpy.data.objects.new('Cylinder.006', me_cylinder_009)
ob_cylinder_005 = bpy.data.objects.new('Cylinder.005', me_cylinder_008)
ob_cylinder_004 = bpy.data.objects.new('Cylinder.004', me_cylinder_007)
ob_cylinder_003 = bpy.data.objects.new('Cylinder.003', me_cylinder_006)
ob_cylinder_002 = bpy.data.objects.new('Cylinder.002', me_cylinder_005)
ob_cylinder_001 = bpy.data.objects.new('Cylinder.001', me_cylinder_004)
ob_cylinder = bpy.data.objects.new('Cylinder', me_cylinder_003)
ob_lamp = bpy.data.objects.new('Lamp', light_lamp)
ob_camera = bpy.data.objects.new('Camera', cam_camera)

# ---- transforms, parenting, visibility, modifiers, constraints
ob_cylinder_008.location = (0.6229, -1.293, -1.215)
ob_cylinder_008.rotation_euler = (1.467, 0.3878, 0.6499)
ob_cylinder_008.lineart.crease_threshold = 0.0
ob_cylinder_007.location = (-0.3615, -0.283, -1.312)
ob_cylinder_007.rotation_euler = (0.8844, -0.5079, -0.228)
ob_cylinder_007.lineart.crease_threshold = 0.0
ob_cylinder_006.location = (0.9933, 0.9808, -1.298)
ob_cylinder_006.rotation_euler = (-1.384, 0.9179, -0.9026)
ob_cylinder_006.lineart.crease_threshold = 0.0
ob_cylinder_005.location = (1.008, 0.0, -1.3)
ob_cylinder_005.rotation_euler = (-1.566, 1.113, -1.627)
ob_cylinder_005.lineart.crease_threshold = 0.0
ob_cylinder_004.location = (-0.7045, 1.759, -1.342)
ob_cylinder_004.rotation_euler = (1.762, -2.163, -2.426)
ob_cylinder_004.lineart.crease_threshold = 0.0
ob_cylinder_003.location = (-0.8416, 0.0, -1.085)
ob_cylinder_003.rotation_euler = (-1.78, -1.781, 1.793)
ob_cylinder_003.lineart.crease_threshold = 0.0
ob_cylinder_002.location = (0.0, 1.313, -1.557)
ob_cylinder_002.rotation_euler = (-1.582, -0.1412, 0.2848)
ob_cylinder_002.lineart.crease_threshold = 0.0
ob_cylinder_001.location = (0.0, -1.286, -1.211)
ob_cylinder_001.rotation_euler = (1.426, 0.07142, 0.06173)
ob_cylinder_001.lineart.crease_threshold = 0.0
ob_cylinder.location = (0.0, 0.0, 0.0)
ob_cylinder.lineart.crease_threshold = 0.0
ob_lamp.location = (4.076, 1.005, 5.904)
ob_lamp.rotation_euler = (0.6503, 0.05522, 1.866)
ob_lamp.lock_rotations_4d = False
ob_lamp.empty_display_type = 'ARROWS'
ob_lamp.color = (0.0, 0.0, 0.0, 0.0)
ob_lamp.lineart.crease_threshold = 0.0
ob_camera.location = (7.481, -6.508, 5.344)
ob_camera.rotation_euler = (1.109, 0.01082, 0.8149)
ob_camera.lock_rotations_4d = False
ob_camera.empty_display_type = 'ARROWS'
ob_camera.color = (0.0, 0.0, 0.0, 0.0)
ob_camera.display_type = 'WIRE'
ob_camera.lineart.crease_threshold = 0.0

# ---- collection membership
col_collection_1.objects.link(ob_cylinder_008)
col_collection_1.objects.link(ob_cylinder_007)
col_collection_1.objects.link(ob_cylinder_006)
col_collection_1.objects.link(ob_cylinder_005)
col_collection_1.objects.link(ob_cylinder_004)
col_collection_1.objects.link(ob_cylinder_003)
col_collection_1.objects.link(ob_cylinder_002)
col_collection_1.objects.link(ob_cylinder_001)
col_collection_1.objects.link(ob_cylinder)
col_collection_1.objects.link(ob_lamp)
col_collection_1.objects.link(ob_camera)

# ---- scene / render settings (as saved in the file)
scene.camera = ob_camera
scene.frame_start = 1; scene.frame_end = 250; scene.frame_set(1)
scene.render.engine = 'BLENDER_EEVEE_NEXT'
scene.render.resolution_percentage = 50
scene.render.dither_intensity = 0.0
scene.cycles.use_denoising = False
scene.cycles.samples = 10
scene.cycles.sampling_pattern = 'TABULATED_SOBOL'
scene.cycles.light_sampling_threshold = 0.0
scene.cycles.use_adaptive_sampling = False
scene.cycles.use_light_tree = False
scene.cycles.blur_glossy = 0.0
scene.cycles.pixel_filter_type = 'GAUSSIAN'
scene.cycles.sample_clamp_indirect = 0.0
scene.view_settings.view_transform = 'Standard'
bpy.context.view_layer.update()
